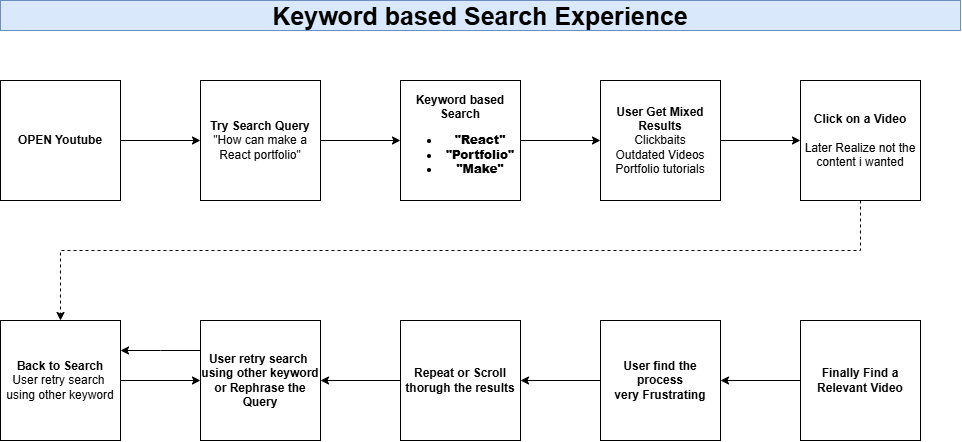

The diagram above was exported from draw.io. Its source (the exported page's mxGraphModel, read from the mxfile embedded in the PNG):
<mxGraphModel dx="912" dy="476" grid="1" gridSize="10" guides="1" tooltips="1" connect="1" arrows="1" fold="1" page="1" pageScale="1" pageWidth="850" pageHeight="1100" math="0" shadow="0">
  <root>
    <mxCell id="0" />
    <mxCell id="1" parent="0" />
    <mxCell id="7YzhEsPcy0Qj_hC3kgFZ-6" edge="1" parent="1" source="7YzhEsPcy0Qj_hC3kgFZ-1" style="edgeStyle=orthogonalEdgeStyle;rounded=0;orthogonalLoop=1;jettySize=auto;html=1;" target="7YzhEsPcy0Qj_hC3kgFZ-5" value="">
      <mxGeometry relative="1" as="geometry" />
    </mxCell>
    <mxCell id="7YzhEsPcy0Qj_hC3kgFZ-1" parent="1" style="whiteSpace=wrap;html=1;aspect=fixed;" value="&lt;b&gt;OPEN Youtube&lt;/b&gt;" vertex="1">
      <mxGeometry height="120" width="120" x="40" y="120" as="geometry" />
    </mxCell>
    <mxCell id="7YzhEsPcy0Qj_hC3kgFZ-3" parent="1" style="text;html=1;whiteSpace=wrap;strokeColor=#6c8ebf;fillColor=#dae8fc;align=center;verticalAlign=middle;rounded=0;fontStyle=1;fontSize=25;" value="Keyword based Search Experience" vertex="1">
      <mxGeometry height="30" width="960" x="40" y="40" as="geometry" />
    </mxCell>
    <mxCell id="7YzhEsPcy0Qj_hC3kgFZ-9" edge="1" parent="1" source="7YzhEsPcy0Qj_hC3kgFZ-5" style="edgeStyle=orthogonalEdgeStyle;rounded=0;orthogonalLoop=1;jettySize=auto;html=1;" target="7YzhEsPcy0Qj_hC3kgFZ-8" value="">
      <mxGeometry relative="1" as="geometry" />
    </mxCell>
    <mxCell id="7YzhEsPcy0Qj_hC3kgFZ-5" parent="1" style="whiteSpace=wrap;html=1;aspect=fixed;" value="&lt;b&gt;Try Search Query&lt;/b&gt;&lt;div&gt;&quot;How can make a React portfolio&quot;&lt;/div&gt;" vertex="1">
      <mxGeometry height="120" width="120" x="240" y="120" as="geometry" />
    </mxCell>
    <mxCell id="7YzhEsPcy0Qj_hC3kgFZ-11" edge="1" parent="1" source="7YzhEsPcy0Qj_hC3kgFZ-8" style="edgeStyle=orthogonalEdgeStyle;rounded=0;orthogonalLoop=1;jettySize=auto;html=1;" target="7YzhEsPcy0Qj_hC3kgFZ-10" value="">
      <mxGeometry relative="1" as="geometry" />
    </mxCell>
    <mxCell id="7YzhEsPcy0Qj_hC3kgFZ-8" parent="1" style="whiteSpace=wrap;html=1;aspect=fixed;" value="&lt;b&gt;Keyword based Search&lt;br&gt;&lt;ul&gt;&lt;li&gt;&lt;b&gt;&quot;React&quot;&lt;/b&gt;&lt;/li&gt;&lt;li&gt;&lt;b&gt;&quot;Portfolio&quot;&lt;/b&gt;&lt;/li&gt;&lt;li&gt;&lt;b&gt;&quot;Make&quot;&lt;/b&gt;&lt;/li&gt;&lt;/ul&gt;&lt;/b&gt;" vertex="1">
      <mxGeometry height="120" width="120" x="440" y="120" as="geometry" />
    </mxCell>
    <mxCell id="7YzhEsPcy0Qj_hC3kgFZ-13" edge="1" parent="1" source="7YzhEsPcy0Qj_hC3kgFZ-10" style="edgeStyle=orthogonalEdgeStyle;rounded=0;orthogonalLoop=1;jettySize=auto;html=1;" target="7YzhEsPcy0Qj_hC3kgFZ-12" value="">
      <mxGeometry relative="1" as="geometry" />
    </mxCell>
    <mxCell id="7YzhEsPcy0Qj_hC3kgFZ-10" parent="1" style="whiteSpace=wrap;html=1;aspect=fixed;" value="&lt;b&gt;User Get Mixed Results&lt;br&gt;&lt;/b&gt;&lt;div&gt;Clickbaits&lt;/div&gt;&lt;div&gt;Outdated Videos&lt;/div&gt;&lt;div&gt;Portfolio tutorials&lt;/div&gt;" vertex="1">
      <mxGeometry height="120" width="120" x="640" y="120" as="geometry" />
    </mxCell>
    <mxCell id="7YzhEsPcy0Qj_hC3kgFZ-17" edge="1" parent="1" source="7YzhEsPcy0Qj_hC3kgFZ-12" style="edgeStyle=orthogonalEdgeStyle;rounded=0;orthogonalLoop=1;jettySize=auto;html=1;textShadow=0;dashed=1;" target="7YzhEsPcy0Qj_hC3kgFZ-16" value="">
      <mxGeometry relative="1" as="geometry">
        <Array as="points">
          <mxPoint x="900" y="290" />
          <mxPoint x="100" y="290" />
        </Array>
      </mxGeometry>
    </mxCell>
    <mxCell id="7YzhEsPcy0Qj_hC3kgFZ-12" parent="1" style="whiteSpace=wrap;html=1;aspect=fixed;" value="&lt;div&gt;&lt;b&gt;Click on a Video&lt;/b&gt;&lt;/div&gt;&lt;div&gt;&lt;br&gt;&lt;/div&gt;&lt;div&gt;Later Realize not the content i wanted&lt;/div&gt;" vertex="1">
      <mxGeometry height="120" width="120" x="840" y="120" as="geometry" />
    </mxCell>
    <mxCell id="7YzhEsPcy0Qj_hC3kgFZ-21" edge="1" parent="1" source="7YzhEsPcy0Qj_hC3kgFZ-16" style="rounded=1;orthogonalLoop=1;jettySize=auto;html=1;curved=0;" target="7YzhEsPcy0Qj_hC3kgFZ-20" value="">
      <mxGeometry relative="1" as="geometry">
        <Array as="points" />
      </mxGeometry>
    </mxCell>
    <mxCell id="7YzhEsPcy0Qj_hC3kgFZ-16" parent="1" style="whiteSpace=wrap;html=1;aspect=fixed;" value="&lt;div&gt;&lt;b&gt;Back to Search&lt;/b&gt;&lt;/div&gt;&lt;div&gt;User retry search&amp;nbsp; using other keyword&lt;/div&gt;" vertex="1">
      <mxGeometry height="120" width="120" x="40" y="360" as="geometry" />
    </mxCell>
    <mxCell id="7YzhEsPcy0Qj_hC3kgFZ-24" edge="1" parent="1" source="7YzhEsPcy0Qj_hC3kgFZ-20" style="edgeStyle=orthogonalEdgeStyle;rounded=0;orthogonalLoop=1;jettySize=auto;html=1;" target="7YzhEsPcy0Qj_hC3kgFZ-16" value="">
      <mxGeometry relative="1" as="geometry">
        <Array as="points">
          <mxPoint x="200" y="390" />
          <mxPoint x="200" y="390" />
        </Array>
      </mxGeometry>
    </mxCell>
    <mxCell id="7YzhEsPcy0Qj_hC3kgFZ-20" parent="1" style="whiteSpace=wrap;html=1;aspect=fixed;" value="&lt;div&gt;&lt;span style=&quot;background-color: transparent; color: light-dark(rgb(0, 0, 0), rgb(255, 255, 255));&quot;&gt;&lt;b&gt;User retry search&amp;nbsp; using other keyword or Rephrase the Query&lt;/b&gt;&lt;/span&gt;&lt;/div&gt;" vertex="1">
      <mxGeometry height="120" width="120" x="240" y="360" as="geometry" />
    </mxCell>
    <mxCell id="7YzhEsPcy0Qj_hC3kgFZ-34" edge="1" parent="1" source="7YzhEsPcy0Qj_hC3kgFZ-25" style="edgeStyle=orthogonalEdgeStyle;rounded=0;orthogonalLoop=1;jettySize=auto;html=1;" target="7YzhEsPcy0Qj_hC3kgFZ-20" value="">
      <mxGeometry relative="1" as="geometry" />
    </mxCell>
    <mxCell id="7YzhEsPcy0Qj_hC3kgFZ-25" parent="1" style="whiteSpace=wrap;html=1;aspect=fixed;" value="&lt;div&gt;&lt;span style=&quot;background-color: transparent; color: light-dark(rgb(0, 0, 0), rgb(255, 255, 255));&quot;&gt;&lt;b&gt;Repeat or Scroll thorugh the results&lt;/b&gt;&lt;/span&gt;&lt;/div&gt;" vertex="1">
      <mxGeometry height="120" width="120" x="440" y="360" as="geometry" />
    </mxCell>
    <mxCell id="7YzhEsPcy0Qj_hC3kgFZ-35" edge="1" parent="1" source="7YzhEsPcy0Qj_hC3kgFZ-29" style="edgeStyle=orthogonalEdgeStyle;rounded=0;orthogonalLoop=1;jettySize=auto;html=1;" target="7YzhEsPcy0Qj_hC3kgFZ-25" value="">
      <mxGeometry relative="1" as="geometry" />
    </mxCell>
    <mxCell id="7YzhEsPcy0Qj_hC3kgFZ-29" parent="1" style="whiteSpace=wrap;html=1;aspect=fixed;" value="&lt;div&gt;&lt;span style=&quot;background-color: transparent; color: light-dark(rgb(0, 0, 0), rgb(255, 255, 255));&quot;&gt;&lt;b&gt;User find the process&lt;/b&gt;&lt;/span&gt;&lt;/div&gt;&lt;div&gt;&lt;span style=&quot;background-color: transparent; color: light-dark(rgb(0, 0, 0), rgb(255, 255, 255));&quot;&gt;&lt;b&gt;very Frustrating&lt;/b&gt;&lt;/span&gt;&lt;/div&gt;" vertex="1">
      <mxGeometry height="120" width="120" x="640" y="360" as="geometry" />
    </mxCell>
    <mxCell id="7YzhEsPcy0Qj_hC3kgFZ-36" edge="1" parent="1" source="7YzhEsPcy0Qj_hC3kgFZ-31" style="edgeStyle=orthogonalEdgeStyle;rounded=0;orthogonalLoop=1;jettySize=auto;html=1;" target="7YzhEsPcy0Qj_hC3kgFZ-29" value="">
      <mxGeometry relative="1" as="geometry" />
    </mxCell>
    <mxCell id="7YzhEsPcy0Qj_hC3kgFZ-31" parent="1" style="whiteSpace=wrap;html=1;aspect=fixed;" value="&lt;div&gt;&lt;b style=&quot;background-color: transparent; color: light-dark(rgb(0, 0, 0), rgb(255, 255, 255));&quot;&gt;Finally Find a Relevant Video&lt;/b&gt;&lt;/div&gt;" vertex="1">
      <mxGeometry height="120" width="120" x="840" y="360" as="geometry" />
    </mxCell>
  </root>
</mxGraphModel>